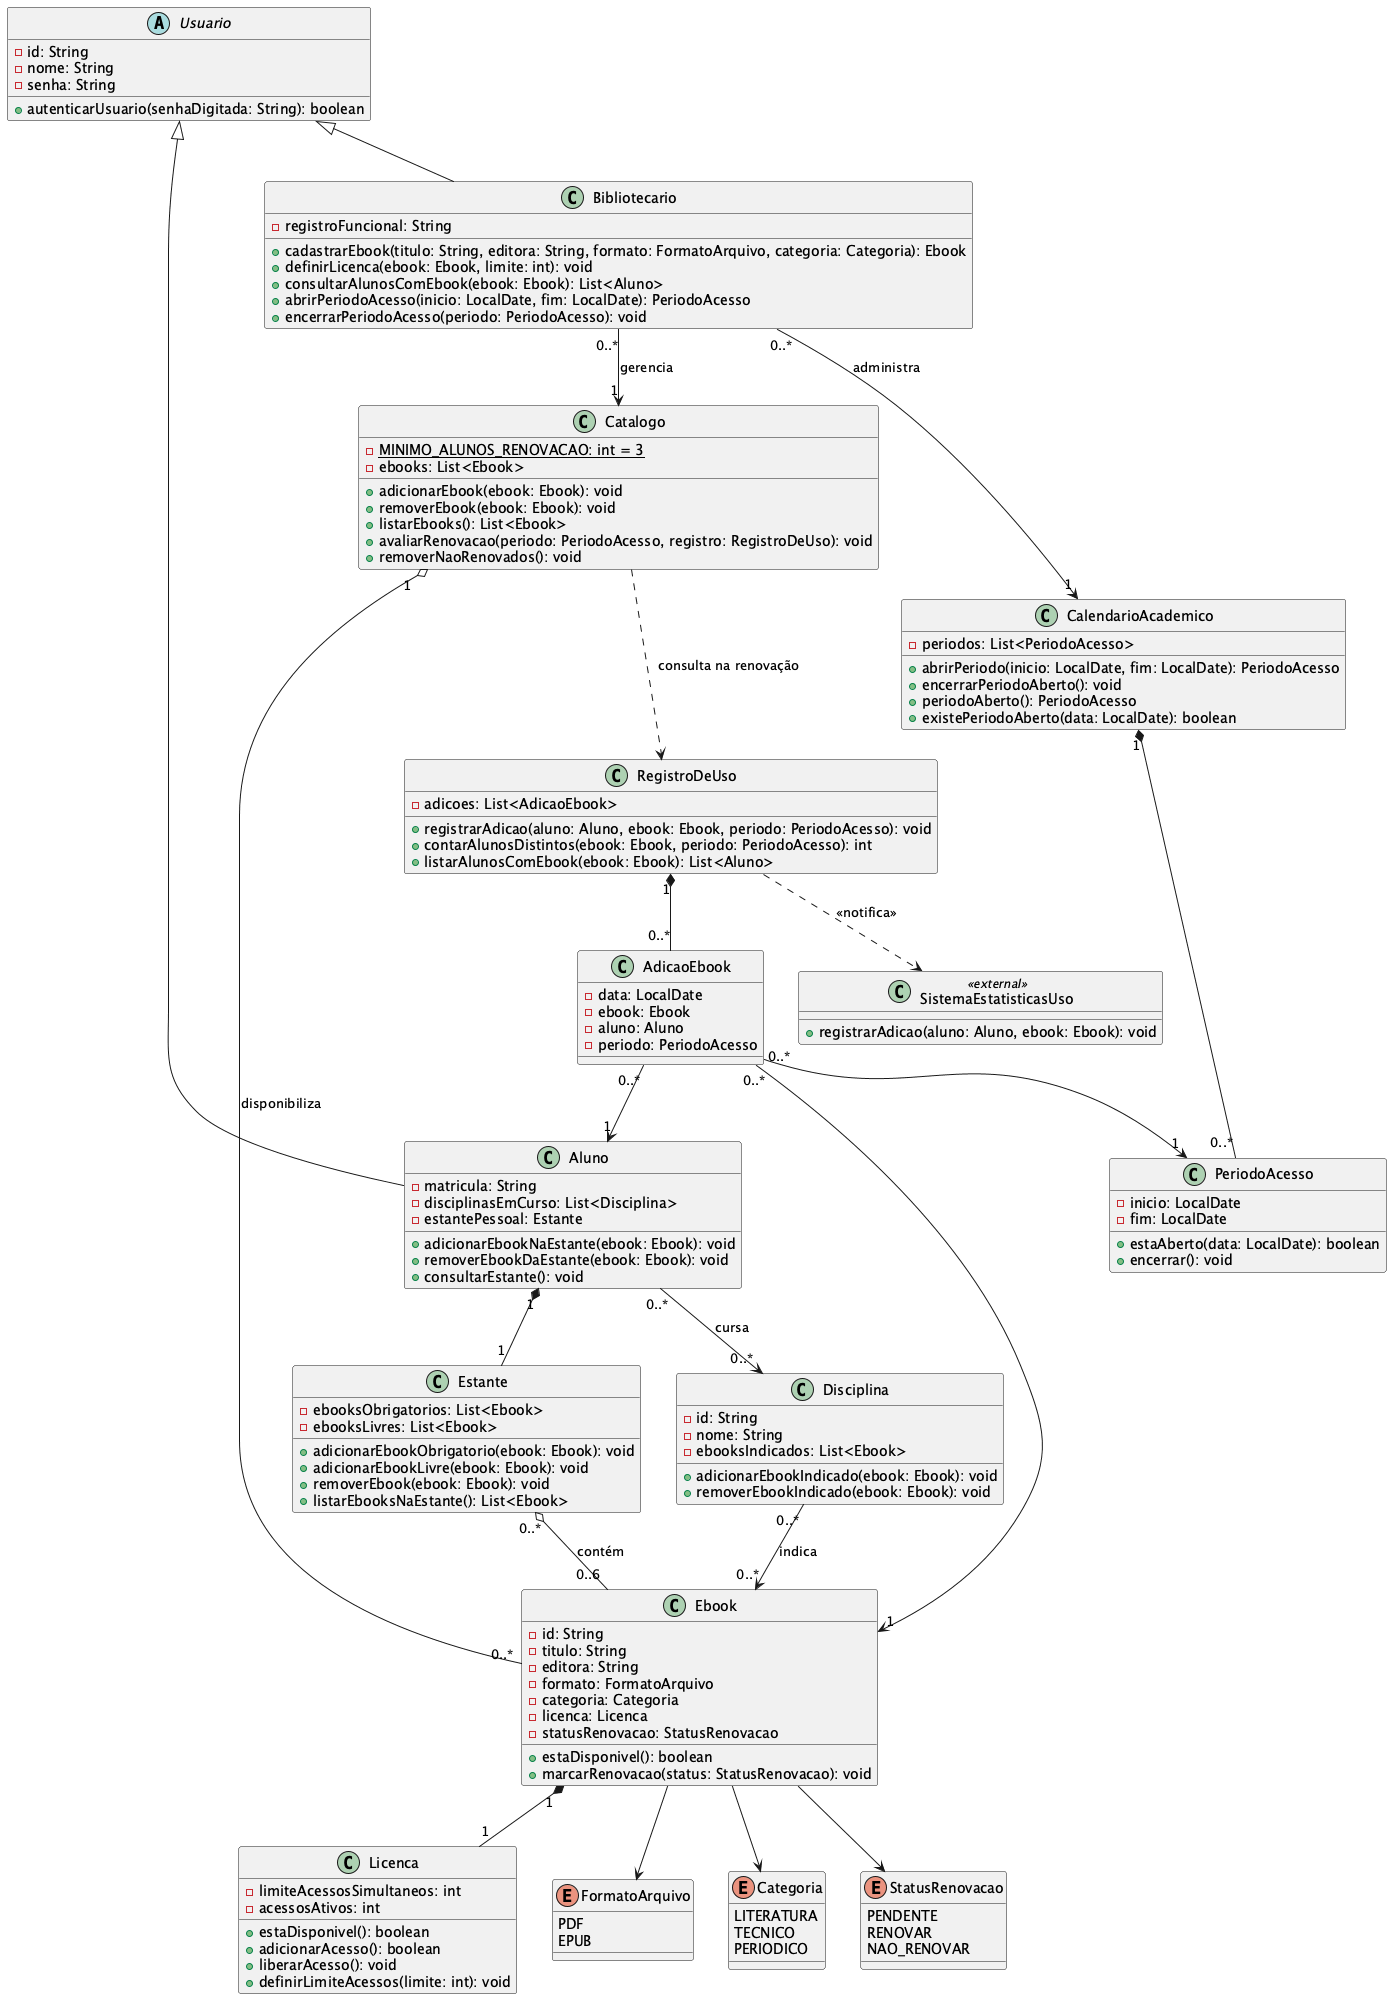

The diagram above was rendered by PlantUML. Its source (embedded in the PNG):
@startuml diagrama_de_classes_ebooks

' ---------------------------------------------------------------
' Sistema de Gestao de eBooks da Biblioteca Universitaria
' Lab01S02 - Diagrama de Classes
'
' Responsaveis:
'   Pedro Resende ...... Usuario, Aluno, Estante, Disciplina
'                        (agregacao Aluno / Estante / Ebook)
'   Lucas Nogueira ..... Bibliotecario, Catalogo, Ebook, Licenca,
'                        PeriodoAcesso, CalendarioAcademico,
'                        RegistroDeUso, AdicaoEbook e os enums
'                        (agregacao do acervo)
' ---------------------------------------------------------------

skinparam shadowing false

' ============================ ACESSO ============================

abstract class Usuario {
    -id: String
    -nome: String
    -senha: String
    +autenticarUsuario(senhaDigitada: String): boolean
}

' ======================= ESTANTE DO ALUNO =======================

class Aluno {
    -matricula: String
    -disciplinasEmCurso: List<Disciplina>
    -estantePessoal: Estante
    +adicionarEbookNaEstante(ebook: Ebook): void
    +removerEbookDaEstante(ebook: Ebook): void
    +consultarEstante(): void
}

class Estante {
    -ebooksObrigatorios: List<Ebook>
    -ebooksLivres: List<Ebook>
    +adicionarEbookObrigatorio(ebook: Ebook): void
    +adicionarEbookLivre(ebook: Ebook): void
    +removerEbook(ebook: Ebook): void
    +listarEbooksNaEstante(): List<Ebook>
}

class Disciplina {
    -id: String
    -nome: String
    -ebooksIndicados: List<Ebook>
    +adicionarEbookIndicado(ebook: Ebook): void
    +removerEbookIndicado(ebook: Ebook): void
}

' ======================= GESTAO DO ACERVO =======================

class Bibliotecario {
    -registroFuncional: String
    +cadastrarEbook(titulo: String, editora: String, formato: FormatoArquivo, categoria: Categoria): Ebook
    +definirLicenca(ebook: Ebook, limite: int): void
    +consultarAlunosComEbook(ebook: Ebook): List<Aluno>
    +abrirPeriodoAcesso(inicio: LocalDate, fim: LocalDate): PeriodoAcesso
    +encerrarPeriodoAcesso(periodo: PeriodoAcesso): void
}

class Ebook {
    -id: String
    -titulo: String
    -editora: String
    -formato: FormatoArquivo
    -categoria: Categoria
    -licenca: Licenca
    -statusRenovacao: StatusRenovacao
    +estaDisponivel(): boolean
    +marcarRenovacao(status: StatusRenovacao): void
}

class Licenca {
    -limiteAcessosSimultaneos: int
    -acessosAtivos: int
    +estaDisponivel(): boolean
    +adicionarAcesso(): boolean
    +liberarAcesso(): void
    +definirLimiteAcessos(limite: int): void
}

' O catalogo detem a lista de eBooks do semestre, entao e ele quem
' avalia a renovacao e remove os titulos nao renovados.
class Catalogo {
    -{static} MINIMO_ALUNOS_RENOVACAO: int = 3
    -ebooks: List<Ebook>
    +adicionarEbook(ebook: Ebook): void
    +removerEbook(ebook: Ebook): void
    +listarEbooks(): List<Ebook>
    +avaliarRenovacao(periodo: PeriodoAcesso, registro: RegistroDeUso): void
    +removerNaoRenovados(): void
}

class PeriodoAcesso {
    -inicio: LocalDate
    -fim: LocalDate
    +estaAberto(data: LocalDate): boolean
    +encerrar(): void
}

' Guarda os periodos do semestre e garante que so um fique aberto.
class CalendarioAcademico {
    -periodos: List<PeriodoAcesso>
    +abrirPeriodo(inicio: LocalDate, fim: LocalDate): PeriodoAcesso
    +encerrarPeriodoAberto(): void
    +periodoAberto(): PeriodoAcesso
    +existePeriodoAberto(data: LocalDate): boolean
}

' ===================== REGISTRO E ESTATISTICAS ==================

class AdicaoEbook {
    -data: LocalDate
    -ebook: Ebook
    -aluno: Aluno
    -periodo: PeriodoAcesso
}

' Detem o historico de adicoes, entao e ele quem responde quantos
' alunos distintos ficaram com um titulo e quem notifica as
' estatisticas de uso.
class RegistroDeUso {
    -adicoes: List<AdicaoEbook>
    +registrarAdicao(aluno: Aluno, ebook: Ebook, periodo: PeriodoAcesso): void
    +contarAlunosDistintos(ebook: Ebook, periodo: PeriodoAcesso): int
    +listarAlunosComEbook(ebook: Ebook): List<Aluno>
}

class SistemaEstatisticasUso <<external>> {
    +registrarAdicao(aluno: Aluno, ebook: Ebook): void
}

' ============================= ENUMS ============================

enum FormatoArquivo {
    PDF
    EPUB
}

enum Categoria {
    LITERATURA
    TECNICO
    PERIODICO
}

enum StatusRenovacao {
    PENDENTE
    RENOVAR
    NAO_RENOVAR
}

' ========================= RELACIONAMENTOS ======================

Usuario <|-- Aluno
Usuario <|-- Bibliotecario

Aluno "1" *-- "1" Estante
Estante "0..*" o-- "0..6" Ebook : contém
Aluno "0..*" --> "0..*" Disciplina : cursa
Disciplina "0..*" --> "0..*" Ebook : indica

Catalogo "1" o-- "0..*" Ebook : disponibiliza
Ebook "1" *-- "1" Licenca

Ebook --> FormatoArquivo
Ebook --> Categoria
Ebook --> StatusRenovacao

CalendarioAcademico "1" *-- "0..*" PeriodoAcesso

Bibliotecario "0..*" --> "1" Catalogo : gerencia
Bibliotecario "0..*" --> "1" CalendarioAcademico : administra

RegistroDeUso "1" *-- "0..*" AdicaoEbook
AdicaoEbook "0..*" --> "1" Aluno
AdicaoEbook "0..*" --> "1" Ebook
AdicaoEbook "0..*" --> "1" PeriodoAcesso

Catalogo ..> RegistroDeUso : consulta na renovação
RegistroDeUso ..> SistemaEstatisticasUso : <<notifica>>

@enduml